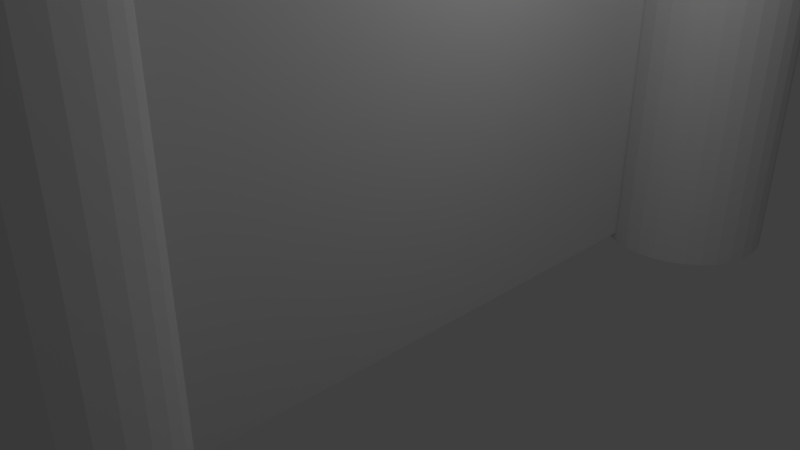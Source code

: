 # Source: Castle.blend  (saved by Blender 2.79.0; exported with 4.5.12 LTS)
import bpy
from mathutils import Matrix  # noqa: F401  (used for matrix-valued properties, if any)

bpy.ops.wm.read_factory_settings(use_empty=True)
scene = bpy.context.scene
scene.name = 'Scene'

# ---- collections
col_collection_1 = bpy.data.collections.new('Collection 1'); scene.collection.children.link(col_collection_1)

# ---- world
world_world = bpy.data.worlds.new('World'); scene.world = world_world
world_world.color = (0.05088, 0.05088, 0.05088)
world_world.use_sun_shadow = False
world_world.sun_shadow_jitter_overblur = 0.0
world_world.cycles.sampling_method = 'MANUAL'

# ---- cameras
cam_camera = bpy.data.cameras.new('Camera')
cam_camera.clip_end = 100.0
cam_camera.lens = 35.0
cam_camera.sensor_width = 32.0
cam_camera.sensor_height = 18.0
cam_camera.ortho_scale = 7.314
cam_camera.dof.focus_distance = 0.0
cam_camera.dof.aperture_fstop = 128.0

# ---- lights
light_lamp = bpy.data.lights.new('Lamp', 'POINT')
light_lamp.transmission_factor = 0.0
light_lamp.cutoff_distance = 30.0
light_lamp.energy = 100.0
light_lamp.shadow_buffer_clip_start = 1.001
light_lamp.shadow_soft_size = 0.1
light_lamp.shadow_maximum_resolution = 0.006
light_lamp.use_absolute_resolution = True

# ---- meshes
me_cube_032 = bpy.data.meshes.new('Cube.032')
me_cube_032.from_pydata([(-1.0, -1.0, -1.0), (-1.0, -1.0, 1.0), (-1.0, 1.0, -1.0), (-1.0, 1.0, 1.0), (1.0, -1.0, -1.0), (1.0, -1.0, 1.0), (1.0, 1.0, -1.0), (1.0, 1.0, 1.0)], [], [(0, 1, 3, 2), (2, 3, 7, 6), (6, 7, 5, 4), (4, 5, 1, 0), (2, 6, 4, 0), (7, 3, 1, 5)])
me_cube_032.use_remesh_preserve_volume = False
me_cube_032.use_remesh_preserve_attributes = False
me_cube_032.use_mirror_vertex_groups = False
me_cube_032.update()
me_cube_028 = bpy.data.meshes.new('Cube.028')
me_cube_028.from_pydata([(-1.0, -1.0, -1.0), (-1.0, -1.0, 1.0), (-1.0, 1.0, -1.0), (-1.0, 1.0, 1.0), (1.0, -1.0, -1.0), (1.0, -1.0, 1.0), (1.0, 1.0, -1.0), (1.0, 1.0, 1.0)], [], [(0, 1, 3, 2), (2, 3, 7, 6), (6, 7, 5, 4), (4, 5, 1, 0), (2, 6, 4, 0), (7, 3, 1, 5)])
me_cube_028.use_remesh_preserve_volume = False
me_cube_028.use_remesh_preserve_attributes = False
me_cube_028.use_mirror_vertex_groups = False
me_cube_028.update()
me_cube_027 = bpy.data.meshes.new('Cube.027')
me_cube_027.from_pydata([(-1.0, -1.0, -1.0), (-1.0, -1.0, 1.0), (-1.0, 1.0, -1.0), (-1.0, 1.0, 1.0), (1.0, -1.0, -1.0), (1.0, -1.0, 1.0), (1.0, 1.0, -1.0), (1.0, 1.0, 1.0)], [], [(0, 1, 3, 2), (2, 3, 7, 6), (6, 7, 5, 4), (4, 5, 1, 0), (2, 6, 4, 0), (7, 3, 1, 5)])
me_cube_027.use_remesh_preserve_volume = False
me_cube_027.use_remesh_preserve_attributes = False
me_cube_027.use_mirror_vertex_groups = False
me_cube_027.update()
me_cube_026 = bpy.data.meshes.new('Cube.026')
me_cube_026.from_pydata([(-1.0, -1.0, -1.0), (-1.0, -1.0, 1.0), (-1.0, 1.0, -1.0), (-1.0, 1.0, 1.0), (1.0, -1.0, -1.0), (1.0, -1.0, 1.0), (1.0, 1.0, -1.0), (1.0, 1.0, 1.0)], [], [(0, 1, 3, 2), (2, 3, 7, 6), (6, 7, 5, 4), (4, 5, 1, 0), (2, 6, 4, 0), (7, 3, 1, 5)])
me_cube_026.use_remesh_preserve_volume = False
me_cube_026.use_remesh_preserve_attributes = False
me_cube_026.use_mirror_vertex_groups = False
me_cube_026.update()
me_cube_025 = bpy.data.meshes.new('Cube.025')
me_cube_025.from_pydata([(-1.0, -1.0, -1.0), (-1.0, -1.0, 1.0), (-1.0, 1.0, -1.0), (-1.0, 1.0, 1.0), (1.0, -1.0, -1.0), (1.0, -1.0, 1.0), (1.0, 1.0, -1.0), (1.0, 1.0, 1.0)], [], [(0, 1, 3, 2), (2, 3, 7, 6), (6, 7, 5, 4), (4, 5, 1, 0), (2, 6, 4, 0), (7, 3, 1, 5)])
me_cube_025.use_remesh_preserve_volume = False
me_cube_025.use_remesh_preserve_attributes = False
me_cube_025.use_mirror_vertex_groups = False
me_cube_025.update()
me_cube_024 = bpy.data.meshes.new('Cube.024')
me_cube_024.from_pydata([(-1.0, -1.0, -1.0), (-1.0, -1.0, 1.0), (-1.0, 1.0, -1.0), (-1.0, 1.0, 1.0), (1.0, -1.0, -1.0), (1.0, -1.0, 1.0), (1.0, 1.0, -1.0), (1.0, 1.0, 1.0)], [], [(0, 1, 3, 2), (2, 3, 7, 6), (6, 7, 5, 4), (4, 5, 1, 0), (2, 6, 4, 0), (7, 3, 1, 5)])
me_cube_024.use_remesh_preserve_volume = False
me_cube_024.use_remesh_preserve_attributes = False
me_cube_024.use_mirror_vertex_groups = False
me_cube_024.update()
me_cube_023 = bpy.data.meshes.new('Cube.023')
me_cube_023.from_pydata([(-1.0, -1.0, -1.0), (-1.0, -1.0, 1.0), (-1.0, 1.0, -1.0), (-1.0, 1.0, 1.0), (1.0, -1.0, -1.0), (1.0, -1.0, 1.0), (1.0, 1.0, -1.0), (1.0, 1.0, 1.0)], [], [(0, 1, 3, 2), (2, 3, 7, 6), (6, 7, 5, 4), (4, 5, 1, 0), (2, 6, 4, 0), (7, 3, 1, 5)])
me_cube_023.use_remesh_preserve_volume = False
me_cube_023.use_remesh_preserve_attributes = False
me_cube_023.use_mirror_vertex_groups = False
me_cube_023.update()
me_cube_022 = bpy.data.meshes.new('Cube.022')
me_cube_022.from_pydata([(-1.0, -1.0, -1.0), (-1.0, -1.0, 1.0), (-1.0, 1.0, -1.0), (-1.0, 1.0, 1.0), (1.0, -1.0, -1.0), (1.0, -1.0, 1.0), (1.0, 1.0, -1.0), (1.0, 1.0, 1.0)], [], [(0, 1, 3, 2), (2, 3, 7, 6), (6, 7, 5, 4), (4, 5, 1, 0), (2, 6, 4, 0), (7, 3, 1, 5)])
me_cube_022.use_remesh_preserve_volume = False
me_cube_022.use_remesh_preserve_attributes = False
me_cube_022.use_mirror_vertex_groups = False
me_cube_022.update()
me_cube_021 = bpy.data.meshes.new('Cube.021')
me_cube_021.from_pydata([(-1.0, -1.0, -1.0), (-1.0, -1.0, 1.0), (-1.0, 1.0, -1.0), (-1.0, 1.0, 1.0), (1.0, -1.0, -1.0), (1.0, -1.0, 1.0), (1.0, 1.0, -1.0), (1.0, 1.0, 1.0)], [], [(0, 1, 3, 2), (2, 3, 7, 6), (6, 7, 5, 4), (4, 5, 1, 0), (2, 6, 4, 0), (7, 3, 1, 5)])
me_cube_021.use_remesh_preserve_volume = False
me_cube_021.use_remesh_preserve_attributes = False
me_cube_021.use_mirror_vertex_groups = False
me_cube_021.update()
me_cube_020 = bpy.data.meshes.new('Cube.020')
me_cube_020.from_pydata([(-1.0, -1.0, -1.0), (-1.0, -1.0, 1.0), (-1.0, 1.0, -1.0), (-1.0, 1.0, 1.0), (1.0, -1.0, -1.0), (1.0, -1.0, 1.0), (1.0, 1.0, -1.0), (1.0, 1.0, 1.0)], [], [(0, 1, 3, 2), (2, 3, 7, 6), (6, 7, 5, 4), (4, 5, 1, 0), (2, 6, 4, 0), (7, 3, 1, 5)])
me_cube_020.use_remesh_preserve_volume = False
me_cube_020.use_remesh_preserve_attributes = False
me_cube_020.use_mirror_vertex_groups = False
me_cube_020.update()
me_cube_019 = bpy.data.meshes.new('Cube.019')
me_cube_019.from_pydata([(-1.0, -1.0, -1.0), (-1.0, -1.0, 1.0), (-1.0, 1.0, -1.0), (-1.0, 1.0, 1.0), (1.0, -1.0, -1.0), (1.0, -1.0, 1.0), (1.0, 1.0, -1.0), (1.0, 1.0, 1.0)], [], [(0, 1, 3, 2), (2, 3, 7, 6), (6, 7, 5, 4), (4, 5, 1, 0), (2, 6, 4, 0), (7, 3, 1, 5)])
me_cube_019.use_remesh_preserve_volume = False
me_cube_019.use_remesh_preserve_attributes = False
me_cube_019.use_mirror_vertex_groups = False
me_cube_019.update()
me_cube_018 = bpy.data.meshes.new('Cube.018')
me_cube_018.from_pydata([(-1.0, -1.0, -1.0), (-1.0, -1.0, 1.0), (-1.0, 1.0, -1.0), (-1.0, 1.0, 1.0), (1.0, -1.0, -1.0), (1.0, -1.0, 1.0), (1.0, 1.0, -1.0), (1.0, 1.0, 1.0)], [], [(0, 1, 3, 2), (2, 3, 7, 6), (6, 7, 5, 4), (4, 5, 1, 0), (2, 6, 4, 0), (7, 3, 1, 5)])
me_cube_018.use_remesh_preserve_volume = False
me_cube_018.use_remesh_preserve_attributes = False
me_cube_018.use_mirror_vertex_groups = False
me_cube_018.update()
me_cube_017 = bpy.data.meshes.new('Cube.017')
me_cube_017.from_pydata([(-1.0, -1.0, -1.0), (-1.0, -1.0, 1.0), (-1.0, 1.0, -1.0), (-1.0, 1.0, 1.0), (1.0, -1.0, -1.0), (1.0, -1.0, 1.0), (1.0, 1.0, -1.0), (1.0, 1.0, 1.0)], [], [(0, 1, 3, 2), (2, 3, 7, 6), (6, 7, 5, 4), (4, 5, 1, 0), (2, 6, 4, 0), (7, 3, 1, 5)])
me_cube_017.use_remesh_preserve_volume = False
me_cube_017.use_remesh_preserve_attributes = False
me_cube_017.use_mirror_vertex_groups = False
me_cube_017.update()
me_cube_016 = bpy.data.meshes.new('Cube.016')
me_cube_016.from_pydata([(-1.0, -1.0, -1.0), (-1.0, -1.0, 1.0), (-1.0, 1.0, -1.0), (-1.0, 1.0, 1.0), (1.0, -1.0, -1.0), (1.0, -1.0, 1.0), (1.0, 1.0, -1.0), (1.0, 1.0, 1.0)], [], [(0, 1, 3, 2), (2, 3, 7, 6), (6, 7, 5, 4), (4, 5, 1, 0), (2, 6, 4, 0), (7, 3, 1, 5)])
me_cube_016.use_remesh_preserve_volume = False
me_cube_016.use_remesh_preserve_attributes = False
me_cube_016.use_mirror_vertex_groups = False
me_cube_016.update()
me_cube_015 = bpy.data.meshes.new('Cube.015')
me_cube_015.from_pydata([(-1.0, -1.0, -1.0), (-1.0, -1.0, 1.0), (-1.0, 1.0, -1.0), (-1.0, 1.0, 1.0), (1.0, -1.0, -1.0), (1.0, -1.0, 1.0), (1.0, 1.0, -1.0), (1.0, 1.0, 1.0)], [], [(0, 1, 3, 2), (2, 3, 7, 6), (6, 7, 5, 4), (4, 5, 1, 0), (2, 6, 4, 0), (7, 3, 1, 5)])
me_cube_015.use_remesh_preserve_volume = False
me_cube_015.use_remesh_preserve_attributes = False
me_cube_015.use_mirror_vertex_groups = False
me_cube_015.update()
me_cube_014 = bpy.data.meshes.new('Cube.014')
me_cube_014.from_pydata([(-1.0, -1.0, -1.0), (-1.0, -1.0, 1.0), (-1.0, 1.0, -1.0), (-1.0, 1.0, 1.0), (1.0, -1.0, -1.0), (1.0, -1.0, 1.0), (1.0, 1.0, -1.0), (1.0, 1.0, 1.0)], [], [(0, 1, 3, 2), (2, 3, 7, 6), (6, 7, 5, 4), (4, 5, 1, 0), (2, 6, 4, 0), (7, 3, 1, 5)])
me_cube_014.use_remesh_preserve_volume = False
me_cube_014.use_remesh_preserve_attributes = False
me_cube_014.use_mirror_vertex_groups = False
me_cube_014.update()
me_cube_013 = bpy.data.meshes.new('Cube.013')
me_cube_013.from_pydata([(-1.0, -1.0, -1.0), (-1.0, -1.0, 1.0), (-1.0, 1.0, -1.0), (-1.0, 1.0, 1.0), (1.0, -1.0, -1.0), (1.0, -1.0, 1.0), (1.0, 1.0, -1.0), (1.0, 1.0, 1.0)], [], [(0, 1, 3, 2), (2, 3, 7, 6), (6, 7, 5, 4), (4, 5, 1, 0), (2, 6, 4, 0), (7, 3, 1, 5)])
me_cube_013.use_remesh_preserve_volume = False
me_cube_013.use_remesh_preserve_attributes = False
me_cube_013.use_mirror_vertex_groups = False
me_cube_013.update()
me_cube_012 = bpy.data.meshes.new('Cube.012')
me_cube_012.from_pydata([(-1.0, -1.0, -1.0), (-1.0, -1.0, 1.0), (-1.0, 1.0, -1.0), (-1.0, 1.0, 1.0), (1.0, -1.0, -1.0), (1.0, -1.0, 1.0), (1.0, 1.0, -1.0), (1.0, 1.0, 1.0)], [], [(0, 1, 3, 2), (2, 3, 7, 6), (6, 7, 5, 4), (4, 5, 1, 0), (2, 6, 4, 0), (7, 3, 1, 5)])
me_cube_012.use_remesh_preserve_volume = False
me_cube_012.use_remesh_preserve_attributes = False
me_cube_012.use_mirror_vertex_groups = False
me_cube_012.update()
me_cube_011 = bpy.data.meshes.new('Cube.011')
me_cube_011.from_pydata([(-1.0, -1.0, -1.0), (-1.0, -1.0, 1.0), (-1.0, 1.0, -1.0), (-1.0, 1.0, 1.0), (1.0, -1.0, -1.0), (1.0, -1.0, 1.0), (1.0, 1.0, -1.0), (1.0, 1.0, 1.0)], [], [(0, 1, 3, 2), (2, 3, 7, 6), (6, 7, 5, 4), (4, 5, 1, 0), (2, 6, 4, 0), (7, 3, 1, 5)])
me_cube_011.use_remesh_preserve_volume = False
me_cube_011.use_remesh_preserve_attributes = False
me_cube_011.use_mirror_vertex_groups = False
me_cube_011.update()
me_cube_010 = bpy.data.meshes.new('Cube.010')
me_cube_010.from_pydata([(-1.0, -1.0, -1.0), (-1.0, -1.0, 1.0), (-1.0, 1.0, -1.0), (-1.0, 1.0, 1.0), (1.0, -1.0, -1.0), (1.0, -1.0, 1.0), (1.0, 1.0, -1.0), (1.0, 1.0, 1.0)], [], [(0, 1, 3, 2), (2, 3, 7, 6), (6, 7, 5, 4), (4, 5, 1, 0), (2, 6, 4, 0), (7, 3, 1, 5)])
me_cube_010.use_remesh_preserve_volume = False
me_cube_010.use_remesh_preserve_attributes = False
me_cube_010.use_mirror_vertex_groups = False
me_cube_010.update()
me_cube_002 = bpy.data.meshes.new('Cube.002')
me_cube_002.from_pydata([(-1.0, -1.0, -1.0), (-1.0, -1.0, 1.0), (-1.0, 1.0, -1.0), (-1.0, 1.0, 1.0), (1.0, -1.0, -1.0), (1.0, -1.0, 1.0), (1.0, 1.0, -1.0), (1.0, 1.0, 1.0)], [], [(0, 1, 3, 2), (2, 3, 7, 6), (6, 7, 5, 4), (4, 5, 1, 0), (2, 6, 4, 0), (7, 3, 1, 5)])
me_cube_002.use_remesh_preserve_volume = False
me_cube_002.use_remesh_preserve_attributes = False
me_cube_002.use_mirror_vertex_groups = False
me_cube_002.update()
me_cone_003 = bpy.data.meshes.new('Cone.003')
me_cone_003.from_pydata([(0.0, 1.0, -1.0), (0.0, 0.0, 1.0), (0.1951, 0.9808, -1.0), (0.3827, 0.9239, -1.0), (0.5556, 0.8315, -1.0), (0.7071, 0.7071, -1.0), (0.8315, 0.5556, -1.0), (0.9239, 0.3827, -1.0), (0.9808, 0.1951, -1.0), (1.0, 7.55e-08, -1.0), (0.9808, -0.1951, -1.0), (0.9239, -0.3827, -1.0), (0.8315, -0.5556, -1.0), (0.7071, -0.7071, -1.0), (0.5556, -0.8315, -1.0), (0.3827, -0.9239, -1.0), (0.1951, -0.9808, -1.0), (-3.258e-07, -1.0, -1.0), (-0.1951, -0.9808, -1.0), (-0.3827, -0.9239, -1.0), (-0.5556, -0.8315, -1.0), (-0.7071, -0.7071, -1.0), (-0.8315, -0.5556, -1.0), (-0.9239, -0.3827, -1.0), (-0.9808, -0.1951, -1.0), (-1.0, 9.656e-07, -1.0), (-0.9808, 0.1951, -1.0), (-0.9239, 0.3827, -1.0), (-0.8315, 0.5556, -1.0), (-0.7071, 0.7071, -1.0), (-0.5556, 0.8315, -1.0), (-0.3827, 0.9239, -1.0), (-0.1951, 0.9808, -1.0)], [], [(0, 1, 2), (2, 1, 3), (3, 1, 4), (4, 1, 5), (5, 1, 6), (6, 1, 7), (7, 1, 8), (8, 1, 9), (9, 1, 10), (10, 1, 11), (11, 1, 12), (12, 1, 13), (13, 1, 14), (14, 1, 15), (15, 1, 16), (16, 1, 17), (17, 1, 18), (18, 1, 19), (19, 1, 20), (20, 1, 21), (21, 1, 22), (22, 1, 23), (23, 1, 24), (24, 1, 25), (25, 1, 26), (26, 1, 27), (27, 1, 28), (28, 1, 29), (29, 1, 30), (30, 1, 31), (31, 1, 32), (32, 1, 0), (0, 2, 3, 4, 5, 6, 7, 8, 9, 10, 11, 12, 13, 14, 15, 16, 17, 18, 19, 20, 21, 22, 23, 24, 25, 26, 27, 28, 29, 30, 31, 32)])
me_cone_003.use_remesh_preserve_volume = False
me_cone_003.use_remesh_preserve_attributes = False
me_cone_003.use_mirror_vertex_groups = False
me_cone_003.update()
me_cone_002 = bpy.data.meshes.new('Cone.002')
me_cone_002.from_pydata([(0.0, 1.0, -1.0), (0.0, 0.0, 1.0), (0.1951, 0.9808, -1.0), (0.3827, 0.9239, -1.0), (0.5556, 0.8315, -1.0), (0.7071, 0.7071, -1.0), (0.8315, 0.5556, -1.0), (0.9239, 0.3827, -1.0), (0.9808, 0.1951, -1.0), (1.0, 7.55e-08, -1.0), (0.9808, -0.1951, -1.0), (0.9239, -0.3827, -1.0), (0.8315, -0.5556, -1.0), (0.7071, -0.7071, -1.0), (0.5556, -0.8315, -1.0), (0.3827, -0.9239, -1.0), (0.1951, -0.9808, -1.0), (-3.258e-07, -1.0, -1.0), (-0.1951, -0.9808, -1.0), (-0.3827, -0.9239, -1.0), (-0.5556, -0.8315, -1.0), (-0.7071, -0.7071, -1.0), (-0.8315, -0.5556, -1.0), (-0.9239, -0.3827, -1.0), (-0.9808, -0.1951, -1.0), (-1.0, 9.656e-07, -1.0), (-0.9808, 0.1951, -1.0), (-0.9239, 0.3827, -1.0), (-0.8315, 0.5556, -1.0), (-0.7071, 0.7071, -1.0), (-0.5556, 0.8315, -1.0), (-0.3827, 0.9239, -1.0), (-0.1951, 0.9808, -1.0)], [], [(0, 1, 2), (2, 1, 3), (3, 1, 4), (4, 1, 5), (5, 1, 6), (6, 1, 7), (7, 1, 8), (8, 1, 9), (9, 1, 10), (10, 1, 11), (11, 1, 12), (12, 1, 13), (13, 1, 14), (14, 1, 15), (15, 1, 16), (16, 1, 17), (17, 1, 18), (18, 1, 19), (19, 1, 20), (20, 1, 21), (21, 1, 22), (22, 1, 23), (23, 1, 24), (24, 1, 25), (25, 1, 26), (26, 1, 27), (27, 1, 28), (28, 1, 29), (29, 1, 30), (30, 1, 31), (31, 1, 32), (32, 1, 0), (0, 2, 3, 4, 5, 6, 7, 8, 9, 10, 11, 12, 13, 14, 15, 16, 17, 18, 19, 20, 21, 22, 23, 24, 25, 26, 27, 28, 29, 30, 31, 32)])
me_cone_002.use_remesh_preserve_volume = False
me_cone_002.use_remesh_preserve_attributes = False
me_cone_002.use_mirror_vertex_groups = False
me_cone_002.update()
me_cylinder_005 = bpy.data.meshes.new('Cylinder.005')
me_cylinder_005.from_pydata([(0.0, 1.15, -2.965), (0.0, 1.15, 2.965), (0.2244, 1.128, -2.965), (0.2244, 1.128, 2.965), (0.4401, 1.062, -2.965), (0.4401, 1.062, 2.965), (0.6389, 0.9562, -2.965), (0.6389, 0.9562, 2.965), (0.8132, 0.8132, -2.965), (0.8132, 0.8132, 2.965), (0.9562, 0.6389, -2.965), (0.9562, 0.6389, 2.965), (1.062, 0.4401, -2.965), (1.062, 0.4401, 2.965), (1.128, 0.2244, -2.965), (1.128, 0.2244, 2.965), (1.15, 8.682e-08, -2.965), (1.15, 8.682e-08, 2.965), (1.128, -0.2244, -2.965), (1.128, -0.2244, 2.965), (1.062, -0.4401, -2.965), (1.062, -0.4401, 2.965), (0.9562, -0.6389, -2.965), (0.9562, -0.6389, 2.965), (0.8132, -0.8132, -2.965), (0.8132, -0.8132, 2.965), (0.6389, -0.9562, -2.965), (0.6389, -0.9562, 2.965), (0.4401, -1.062, -2.965), (0.4401, -1.062, 2.965), (0.2244, -1.128, -2.965), (0.2244, -1.128, 2.965), (-3.747e-07, -1.15, -2.965), (-3.747e-07, -1.15, 2.965), (-0.2244, -1.128, -2.965), (-0.2244, -1.128, 2.965), (-0.4401, -1.062, -2.965), (-0.4401, -1.062, 2.965), (-0.6389, -0.9562, -2.965), (-0.6389, -0.9562, 2.965), (-0.8132, -0.8132, -2.965), (-0.8132, -0.8132, 2.965), (-0.9562, -0.6389, -2.965), (-0.9562, -0.6389, 2.965), (-1.062, -0.4401, -2.965), (-1.062, -0.4401, 2.965), (-1.128, -0.2244, -2.965), (-1.128, -0.2244, 2.965), (-1.15, 1.11e-06, -2.965), (-1.15, 1.11e-06, 2.965), (-1.128, 0.2244, -2.965), (-1.128, 0.2244, 2.965), (-1.062, 0.4401, -2.965), (-1.062, 0.4401, 2.965), (-0.9562, 0.6389, -2.965), (-0.9562, 0.6389, 2.965), (-0.8132, 0.8132, -2.965), (-0.8132, 0.8132, 2.965), (-0.6389, 0.9562, -2.965), (-0.6389, 0.9562, 2.965), (-0.4401, 1.062, -2.965), (-0.4401, 1.062, 2.965), (-0.2244, 1.128, -2.965), (-0.2244, 1.128, 2.965)], [], [(0, 1, 3, 2), (2, 3, 5, 4), (4, 5, 7, 6), (6, 7, 9, 8), (8, 9, 11, 10), (10, 11, 13, 12), (12, 13, 15, 14), (14, 15, 17, 16), (16, 17, 19, 18), (18, 19, 21, 20), (20, 21, 23, 22), (22, 23, 25, 24), (24, 25, 27, 26), (26, 27, 29, 28), (28, 29, 31, 30), (30, 31, 33, 32), (32, 33, 35, 34), (34, 35, 37, 36), (36, 37, 39, 38), (38, 39, 41, 40), (40, 41, 43, 42), (42, 43, 45, 44), (44, 45, 47, 46), (46, 47, 49, 48), (48, 49, 51, 50), (50, 51, 53, 52), (52, 53, 55, 54), (54, 55, 57, 56), (56, 57, 59, 58), (58, 59, 61, 60), (3, 1, 63, 61, 59, 57, 55, 53, 51, 49, 47, 45, 43, 41, 39, 37, 35, 33, 31, 29, 27, 25, 23, 21, 19, 17, 15, 13, 11, 9, 7, 5), (60, 61, 63, 62), (62, 63, 1, 0), (0, 2, 4, 6, 8, 10, 12, 14, 16, 18, 20, 22, 24, 26, 28, 30, 32, 34, 36, 38, 40, 42, 44, 46, 48, 50, 52, 54, 56, 58, 60, 62)])
me_cylinder_005.use_remesh_preserve_volume = False
me_cylinder_005.use_remesh_preserve_attributes = False
me_cylinder_005.use_mirror_vertex_groups = False
me_cylinder_005.update()
me_cylinder_004 = bpy.data.meshes.new('Cylinder.004')
me_cylinder_004.from_pydata([(0.0, 1.15, -2.965), (0.0, 1.15, 2.965), (0.2244, 1.128, -2.965), (0.2244, 1.128, 2.965), (0.4401, 1.062, -2.965), (0.4401, 1.062, 2.965), (0.6389, 0.9562, -2.965), (0.6389, 0.9562, 2.965), (0.8132, 0.8132, -2.965), (0.8132, 0.8132, 2.965), (0.9562, 0.6389, -2.965), (0.9562, 0.6389, 2.965), (1.062, 0.4401, -2.965), (1.062, 0.4401, 2.965), (1.128, 0.2244, -2.965), (1.128, 0.2244, 2.965), (1.15, 8.682e-08, -2.965), (1.15, 8.682e-08, 2.965), (1.128, -0.2244, -2.965), (1.128, -0.2244, 2.965), (1.062, -0.4401, -2.965), (1.062, -0.4401, 2.965), (0.9562, -0.6389, -2.965), (0.9562, -0.6389, 2.965), (0.8132, -0.8132, -2.965), (0.8132, -0.8132, 2.965), (0.6389, -0.9562, -2.965), (0.6389, -0.9562, 2.965), (0.4401, -1.062, -2.965), (0.4401, -1.062, 2.965), (0.2244, -1.128, -2.965), (0.2244, -1.128, 2.965), (-3.747e-07, -1.15, -2.965), (-3.747e-07, -1.15, 2.965), (-0.2244, -1.128, -2.965), (-0.2244, -1.128, 2.965), (-0.4401, -1.062, -2.965), (-0.4401, -1.062, 2.965), (-0.6389, -0.9562, -2.965), (-0.6389, -0.9562, 2.965), (-0.8132, -0.8132, -2.965), (-0.8132, -0.8132, 2.965), (-0.9562, -0.6389, -2.965), (-0.9562, -0.6389, 2.965), (-1.062, -0.4401, -2.965), (-1.062, -0.4401, 2.965), (-1.128, -0.2244, -2.965), (-1.128, -0.2244, 2.965), (-1.15, 1.11e-06, -2.965), (-1.15, 1.11e-06, 2.965), (-1.128, 0.2244, -2.965), (-1.128, 0.2244, 2.965), (-1.062, 0.4401, -2.965), (-1.062, 0.4401, 2.965), (-0.9562, 0.6389, -2.965), (-0.9562, 0.6389, 2.965), (-0.8132, 0.8132, -2.965), (-0.8132, 0.8132, 2.965), (-0.6389, 0.9562, -2.965), (-0.6389, 0.9562, 2.965), (-0.4401, 1.062, -2.965), (-0.4401, 1.062, 2.965), (-0.2244, 1.128, -2.965), (-0.2244, 1.128, 2.965)], [], [(0, 1, 3, 2), (2, 3, 5, 4), (4, 5, 7, 6), (6, 7, 9, 8), (8, 9, 11, 10), (10, 11, 13, 12), (12, 13, 15, 14), (14, 15, 17, 16), (16, 17, 19, 18), (18, 19, 21, 20), (20, 21, 23, 22), (22, 23, 25, 24), (24, 25, 27, 26), (26, 27, 29, 28), (28, 29, 31, 30), (30, 31, 33, 32), (32, 33, 35, 34), (34, 35, 37, 36), (36, 37, 39, 38), (38, 39, 41, 40), (40, 41, 43, 42), (42, 43, 45, 44), (44, 45, 47, 46), (46, 47, 49, 48), (48, 49, 51, 50), (50, 51, 53, 52), (52, 53, 55, 54), (54, 55, 57, 56), (56, 57, 59, 58), (58, 59, 61, 60), (3, 1, 63, 61, 59, 57, 55, 53, 51, 49, 47, 45, 43, 41, 39, 37, 35, 33, 31, 29, 27, 25, 23, 21, 19, 17, 15, 13, 11, 9, 7, 5), (60, 61, 63, 62), (62, 63, 1, 0), (0, 2, 4, 6, 8, 10, 12, 14, 16, 18, 20, 22, 24, 26, 28, 30, 32, 34, 36, 38, 40, 42, 44, 46, 48, 50, 52, 54, 56, 58, 60, 62)])
me_cylinder_004.use_remesh_preserve_volume = False
me_cylinder_004.use_remesh_preserve_attributes = False
me_cylinder_004.use_mirror_vertex_groups = False
me_cylinder_004.update()
me_cube_009 = bpy.data.meshes.new('Cube.009')
me_cube_009.from_pydata([(-1.0, -1.0, -1.0), (-1.0, -1.0, 1.0), (-1.0, 1.0, -1.0), (-1.0, 1.0, 1.0), (1.0, -1.0, -1.0), (1.0, -1.0, 1.0), (1.0, 1.0, -1.0), (1.0, 1.0, 1.0)], [], [(0, 1, 3, 2), (2, 3, 7, 6), (6, 7, 5, 4), (4, 5, 1, 0), (2, 6, 4, 0), (7, 3, 1, 5)])
me_cube_009.use_remesh_preserve_volume = False
me_cube_009.use_remesh_preserve_attributes = False
me_cube_009.use_mirror_vertex_groups = False
me_cube_009.update()
me_cube_008 = bpy.data.meshes.new('Cube.008')
me_cube_008.from_pydata([(-1.0, -1.0, -1.0), (-1.0, -1.0, 1.0), (-1.0, 1.0, -1.0), (-1.0, 1.0, 1.0), (1.0, -1.0, -1.0), (1.0, -1.0, 1.0), (1.0, 1.0, -1.0), (1.0, 1.0, 1.0)], [], [(0, 1, 3, 2), (2, 3, 7, 6), (6, 7, 5, 4), (4, 5, 1, 0), (2, 6, 4, 0), (7, 3, 1, 5)])
me_cube_008.use_remesh_preserve_volume = False
me_cube_008.use_remesh_preserve_attributes = False
me_cube_008.use_mirror_vertex_groups = False
me_cube_008.update()
me_cube_007 = bpy.data.meshes.new('Cube.007')
me_cube_007.from_pydata([(-1.0, -1.0, -1.0), (-1.0, -1.0, 1.0), (-1.0, 1.0, -1.0), (-1.0, 1.0, 1.0), (1.0, -1.0, -1.0), (1.0, -1.0, 1.0), (1.0, 1.0, -1.0), (1.0, 1.0, 1.0)], [], [(0, 1, 3, 2), (2, 3, 7, 6), (6, 7, 5, 4), (4, 5, 1, 0), (2, 6, 4, 0), (7, 3, 1, 5)])
me_cube_007.use_remesh_preserve_volume = False
me_cube_007.use_remesh_preserve_attributes = False
me_cube_007.use_mirror_vertex_groups = False
me_cube_007.update()
me_cube_006 = bpy.data.meshes.new('Cube.006')
me_cube_006.from_pydata([(-1.0, -1.0, -1.0), (-1.0, -1.0, 1.0), (-1.0, 1.0, -1.0), (-1.0, 1.0, 1.0), (1.0, -1.0, -1.0), (1.0, -1.0, 1.0), (1.0, 1.0, -1.0), (1.0, 1.0, 1.0)], [], [(0, 1, 3, 2), (2, 3, 7, 6), (6, 7, 5, 4), (4, 5, 1, 0), (2, 6, 4, 0), (7, 3, 1, 5)])
me_cube_006.use_remesh_preserve_volume = False
me_cube_006.use_remesh_preserve_attributes = False
me_cube_006.use_mirror_vertex_groups = False
me_cube_006.update()
me_cube_005 = bpy.data.meshes.new('Cube.005')
me_cube_005.from_pydata([(-1.0, -1.0, -1.0), (-1.0, -1.0, 1.0), (-1.0, 1.0, -1.0), (-1.0, 1.0, 1.0), (1.0, -1.0, -1.0), (1.0, -1.0, 1.0), (1.0, 1.0, -1.0), (1.0, 1.0, 1.0)], [], [(0, 1, 3, 2), (2, 3, 7, 6), (6, 7, 5, 4), (4, 5, 1, 0), (2, 6, 4, 0), (7, 3, 1, 5)])
me_cube_005.use_remesh_preserve_volume = False
me_cube_005.use_remesh_preserve_attributes = False
me_cube_005.use_mirror_vertex_groups = False
me_cube_005.update()
me_cube_004 = bpy.data.meshes.new('Cube.004')
me_cube_004.from_pydata([(-1.0, -1.0, -1.0), (-1.0, -1.0, 1.0), (-1.0, 1.0, -1.0), (-1.0, 1.0, 1.0), (1.0, -1.0, -1.0), (1.0, -1.0, 1.0), (1.0, 1.0, -1.0), (1.0, 1.0, 1.0)], [], [(0, 1, 3, 2), (2, 3, 7, 6), (6, 7, 5, 4), (4, 5, 1, 0), (2, 6, 4, 0), (7, 3, 1, 5)])
me_cube_004.use_remesh_preserve_volume = False
me_cube_004.use_remesh_preserve_attributes = False
me_cube_004.use_mirror_vertex_groups = False
me_cube_004.update()
me_cube_003 = bpy.data.meshes.new('Cube.003')
me_cube_003.from_pydata([(-1.0, -1.0, -1.0), (-1.0, -1.0, 1.0), (-1.0, 1.0, -1.0), (-1.0, 1.0, 1.0), (1.0, -1.0, -1.0), (1.0, -1.0, 1.0), (1.0, 1.0, -1.0), (1.0, 1.0, 1.0)], [], [(0, 1, 3, 2), (2, 3, 7, 6), (6, 7, 5, 4), (4, 5, 1, 0), (2, 6, 4, 0), (7, 3, 1, 5)])
me_cube_003.use_remesh_preserve_volume = False
me_cube_003.use_remesh_preserve_attributes = False
me_cube_003.use_mirror_vertex_groups = False
me_cube_003.update()
me_cone_001 = bpy.data.meshes.new('Cone.001')
me_cone_001.from_pydata([(0.0, 1.0, -1.0), (0.0, 0.0, 1.0), (0.1951, 0.9808, -1.0), (0.3827, 0.9239, -1.0), (0.5556, 0.8315, -1.0), (0.7071, 0.7071, -1.0), (0.8315, 0.5556, -1.0), (0.9239, 0.3827, -1.0), (0.9808, 0.1951, -1.0), (1.0, 7.55e-08, -1.0), (0.9808, -0.1951, -1.0), (0.9239, -0.3827, -1.0), (0.8315, -0.5556, -1.0), (0.7071, -0.7071, -1.0), (0.5556, -0.8315, -1.0), (0.3827, -0.9239, -1.0), (0.1951, -0.9808, -1.0), (-3.258e-07, -1.0, -1.0), (-0.1951, -0.9808, -1.0), (-0.3827, -0.9239, -1.0), (-0.5556, -0.8315, -1.0), (-0.7071, -0.7071, -1.0), (-0.8315, -0.5556, -1.0), (-0.9239, -0.3827, -1.0), (-0.9808, -0.1951, -1.0), (-1.0, 9.656e-07, -1.0), (-0.9808, 0.1951, -1.0), (-0.9239, 0.3827, -1.0), (-0.8315, 0.5556, -1.0), (-0.7071, 0.7071, -1.0), (-0.5556, 0.8315, -1.0), (-0.3827, 0.9239, -1.0), (-0.1951, 0.9808, -1.0)], [], [(0, 1, 2), (2, 1, 3), (3, 1, 4), (4, 1, 5), (5, 1, 6), (6, 1, 7), (7, 1, 8), (8, 1, 9), (9, 1, 10), (10, 1, 11), (11, 1, 12), (12, 1, 13), (13, 1, 14), (14, 1, 15), (15, 1, 16), (16, 1, 17), (17, 1, 18), (18, 1, 19), (19, 1, 20), (20, 1, 21), (21, 1, 22), (22, 1, 23), (23, 1, 24), (24, 1, 25), (25, 1, 26), (26, 1, 27), (27, 1, 28), (28, 1, 29), (29, 1, 30), (30, 1, 31), (31, 1, 32), (32, 1, 0), (0, 2, 3, 4, 5, 6, 7, 8, 9, 10, 11, 12, 13, 14, 15, 16, 17, 18, 19, 20, 21, 22, 23, 24, 25, 26, 27, 28, 29, 30, 31, 32)])
me_cone_001.use_remesh_preserve_volume = False
me_cone_001.use_remesh_preserve_attributes = False
me_cone_001.use_mirror_vertex_groups = False
me_cone_001.update()
me_cone = bpy.data.meshes.new('Cone')
me_cone.from_pydata([(0.0, 1.0, -1.0), (0.0, 0.0, 1.0), (0.1951, 0.9808, -1.0), (0.3827, 0.9239, -1.0), (0.5556, 0.8315, -1.0), (0.7071, 0.7071, -1.0), (0.8315, 0.5556, -1.0), (0.9239, 0.3827, -1.0), (0.9808, 0.1951, -1.0), (1.0, 7.55e-08, -1.0), (0.9808, -0.1951, -1.0), (0.9239, -0.3827, -1.0), (0.8315, -0.5556, -1.0), (0.7071, -0.7071, -1.0), (0.5556, -0.8315, -1.0), (0.3827, -0.9239, -1.0), (0.1951, -0.9808, -1.0), (-3.258e-07, -1.0, -1.0), (-0.1951, -0.9808, -1.0), (-0.3827, -0.9239, -1.0), (-0.5556, -0.8315, -1.0), (-0.7071, -0.7071, -1.0), (-0.8315, -0.5556, -1.0), (-0.9239, -0.3827, -1.0), (-0.9808, -0.1951, -1.0), (-1.0, 9.656e-07, -1.0), (-0.9808, 0.1951, -1.0), (-0.9239, 0.3827, -1.0), (-0.8315, 0.5556, -1.0), (-0.7071, 0.7071, -1.0), (-0.5556, 0.8315, -1.0), (-0.3827, 0.9239, -1.0), (-0.1951, 0.9808, -1.0)], [], [(0, 1, 2), (2, 1, 3), (3, 1, 4), (4, 1, 5), (5, 1, 6), (6, 1, 7), (7, 1, 8), (8, 1, 9), (9, 1, 10), (10, 1, 11), (11, 1, 12), (12, 1, 13), (13, 1, 14), (14, 1, 15), (15, 1, 16), (16, 1, 17), (17, 1, 18), (18, 1, 19), (19, 1, 20), (20, 1, 21), (21, 1, 22), (22, 1, 23), (23, 1, 24), (24, 1, 25), (25, 1, 26), (26, 1, 27), (27, 1, 28), (28, 1, 29), (29, 1, 30), (30, 1, 31), (31, 1, 32), (32, 1, 0), (0, 2, 3, 4, 5, 6, 7, 8, 9, 10, 11, 12, 13, 14, 15, 16, 17, 18, 19, 20, 21, 22, 23, 24, 25, 26, 27, 28, 29, 30, 31, 32)])
me_cone.use_remesh_preserve_volume = False
me_cone.use_remesh_preserve_attributes = False
me_cone.use_mirror_vertex_groups = False
me_cone.update()
me_cylinder_003 = bpy.data.meshes.new('Cylinder.003')
me_cylinder_003.from_pydata([(0.0, 1.15, -2.965), (0.0, 1.15, 2.965), (0.2244, 1.128, -2.965), (0.2244, 1.128, 2.965), (0.4401, 1.062, -2.965), (0.4401, 1.062, 2.965), (0.6389, 0.9562, -2.965), (0.6389, 0.9562, 2.965), (0.8132, 0.8132, -2.965), (0.8132, 0.8132, 2.965), (0.9562, 0.6389, -2.965), (0.9562, 0.6389, 2.965), (1.062, 0.4401, -2.965), (1.062, 0.4401, 2.965), (1.128, 0.2244, -2.965), (1.128, 0.2244, 2.965), (1.15, 8.682e-08, -2.965), (1.15, 8.682e-08, 2.965), (1.128, -0.2244, -2.965), (1.128, -0.2244, 2.965), (1.062, -0.4401, -2.965), (1.062, -0.4401, 2.965), (0.9562, -0.6389, -2.965), (0.9562, -0.6389, 2.965), (0.8132, -0.8132, -2.965), (0.8132, -0.8132, 2.965), (0.6389, -0.9562, -2.965), (0.6389, -0.9562, 2.965), (0.4401, -1.062, -2.965), (0.4401, -1.062, 2.965), (0.2244, -1.128, -2.965), (0.2244, -1.128, 2.965), (-3.747e-07, -1.15, -2.965), (-3.747e-07, -1.15, 2.965), (-0.2244, -1.128, -2.965), (-0.2244, -1.128, 2.965), (-0.4401, -1.062, -2.965), (-0.4401, -1.062, 2.965), (-0.6389, -0.9562, -2.965), (-0.6389, -0.9562, 2.965), (-0.8132, -0.8132, -2.965), (-0.8132, -0.8132, 2.965), (-0.9562, -0.6389, -2.965), (-0.9562, -0.6389, 2.965), (-1.062, -0.4401, -2.965), (-1.062, -0.4401, 2.965), (-1.128, -0.2244, -2.965), (-1.128, -0.2244, 2.965), (-1.15, 1.11e-06, -2.965), (-1.15, 1.11e-06, 2.965), (-1.128, 0.2244, -2.965), (-1.128, 0.2244, 2.965), (-1.062, 0.4401, -2.965), (-1.062, 0.4401, 2.965), (-0.9562, 0.6389, -2.965), (-0.9562, 0.6389, 2.965), (-0.8132, 0.8132, -2.965), (-0.8132, 0.8132, 2.965), (-0.6389, 0.9562, -2.965), (-0.6389, 0.9562, 2.965), (-0.4401, 1.062, -2.965), (-0.4401, 1.062, 2.965), (-0.2244, 1.128, -2.965), (-0.2244, 1.128, 2.965)], [], [(0, 1, 3, 2), (2, 3, 5, 4), (4, 5, 7, 6), (6, 7, 9, 8), (8, 9, 11, 10), (10, 11, 13, 12), (12, 13, 15, 14), (14, 15, 17, 16), (16, 17, 19, 18), (18, 19, 21, 20), (20, 21, 23, 22), (22, 23, 25, 24), (24, 25, 27, 26), (26, 27, 29, 28), (28, 29, 31, 30), (30, 31, 33, 32), (32, 33, 35, 34), (34, 35, 37, 36), (36, 37, 39, 38), (38, 39, 41, 40), (40, 41, 43, 42), (42, 43, 45, 44), (44, 45, 47, 46), (46, 47, 49, 48), (48, 49, 51, 50), (50, 51, 53, 52), (52, 53, 55, 54), (54, 55, 57, 56), (56, 57, 59, 58), (58, 59, 61, 60), (3, 1, 63, 61, 59, 57, 55, 53, 51, 49, 47, 45, 43, 41, 39, 37, 35, 33, 31, 29, 27, 25, 23, 21, 19, 17, 15, 13, 11, 9, 7, 5), (60, 61, 63, 62), (62, 63, 1, 0), (0, 2, 4, 6, 8, 10, 12, 14, 16, 18, 20, 22, 24, 26, 28, 30, 32, 34, 36, 38, 40, 42, 44, 46, 48, 50, 52, 54, 56, 58, 60, 62)])
me_cylinder_003.use_remesh_preserve_volume = False
me_cylinder_003.use_remesh_preserve_attributes = False
me_cylinder_003.use_mirror_vertex_groups = False
me_cylinder_003.update()
me_cylinder_001 = bpy.data.meshes.new('Cylinder.001')
me_cylinder_001.from_pydata([(0.0, 1.15, -2.965), (0.0, 1.15, 2.965), (0.2244, 1.128, -2.965), (0.2244, 1.128, 2.965), (0.4401, 1.062, -2.965), (0.4401, 1.062, 2.965), (0.6389, 0.9562, -2.965), (0.6389, 0.9562, 2.965), (0.8132, 0.8132, -2.965), (0.8132, 0.8132, 2.965), (0.9562, 0.6389, -2.965), (0.9562, 0.6389, 2.965), (1.062, 0.4401, -2.965), (1.062, 0.4401, 2.965), (1.128, 0.2244, -2.965), (1.128, 0.2244, 2.965), (1.15, 8.682e-08, -2.965), (1.15, 8.682e-08, 2.965), (1.128, -0.2244, -2.965), (1.128, -0.2244, 2.965), (1.062, -0.4401, -2.965), (1.062, -0.4401, 2.965), (0.9562, -0.6389, -2.965), (0.9562, -0.6389, 2.965), (0.8132, -0.8132, -2.965), (0.8132, -0.8132, 2.965), (0.6389, -0.9562, -2.965), (0.6389, -0.9562, 2.965), (0.4401, -1.062, -2.965), (0.4401, -1.062, 2.965), (0.2244, -1.128, -2.965), (0.2244, -1.128, 2.965), (-3.747e-07, -1.15, -2.965), (-3.747e-07, -1.15, 2.965), (-0.2244, -1.128, -2.965), (-0.2244, -1.128, 2.965), (-0.4401, -1.062, -2.965), (-0.4401, -1.062, 2.965), (-0.6389, -0.9562, -2.965), (-0.6389, -0.9562, 2.965), (-0.8132, -0.8132, -2.965), (-0.8132, -0.8132, 2.965), (-0.9562, -0.6389, -2.965), (-0.9562, -0.6389, 2.965), (-1.062, -0.4401, -2.965), (-1.062, -0.4401, 2.965), (-1.128, -0.2244, -2.965), (-1.128, -0.2244, 2.965), (-1.15, 1.11e-06, -2.965), (-1.15, 1.11e-06, 2.965), (-1.128, 0.2244, -2.965), (-1.128, 0.2244, 2.965), (-1.062, 0.4401, -2.965), (-1.062, 0.4401, 2.965), (-0.9562, 0.6389, -2.965), (-0.9562, 0.6389, 2.965), (-0.8132, 0.8132, -2.965), (-0.8132, 0.8132, 2.965), (-0.6389, 0.9562, -2.965), (-0.6389, 0.9562, 2.965), (-0.4401, 1.062, -2.965), (-0.4401, 1.062, 2.965), (-0.2244, 1.128, -2.965), (-0.2244, 1.128, 2.965)], [], [(0, 1, 3, 2), (2, 3, 5, 4), (4, 5, 7, 6), (6, 7, 9, 8), (8, 9, 11, 10), (10, 11, 13, 12), (12, 13, 15, 14), (14, 15, 17, 16), (16, 17, 19, 18), (18, 19, 21, 20), (20, 21, 23, 22), (22, 23, 25, 24), (24, 25, 27, 26), (26, 27, 29, 28), (28, 29, 31, 30), (30, 31, 33, 32), (32, 33, 35, 34), (34, 35, 37, 36), (36, 37, 39, 38), (38, 39, 41, 40), (40, 41, 43, 42), (42, 43, 45, 44), (44, 45, 47, 46), (46, 47, 49, 48), (48, 49, 51, 50), (50, 51, 53, 52), (52, 53, 55, 54), (54, 55, 57, 56), (56, 57, 59, 58), (58, 59, 61, 60), (3, 1, 63, 61, 59, 57, 55, 53, 51, 49, 47, 45, 43, 41, 39, 37, 35, 33, 31, 29, 27, 25, 23, 21, 19, 17, 15, 13, 11, 9, 7, 5), (60, 61, 63, 62), (62, 63, 1, 0), (0, 2, 4, 6, 8, 10, 12, 14, 16, 18, 20, 22, 24, 26, 28, 30, 32, 34, 36, 38, 40, 42, 44, 46, 48, 50, 52, 54, 56, 58, 60, 62)])
me_cylinder_001.use_remesh_preserve_volume = False
me_cylinder_001.use_remesh_preserve_attributes = False
me_cylinder_001.use_mirror_vertex_groups = False
me_cylinder_001.update()

# ---- objects
ob_cube = bpy.data.objects.new('Cube', me_cube_032)
ob_cube_028 = bpy.data.objects.new('Cube.028', me_cube_028)
ob_cube_027 = bpy.data.objects.new('Cube.027', me_cube_027)
ob_cube_026 = bpy.data.objects.new('Cube.026', me_cube_026)
ob_cube_025 = bpy.data.objects.new('Cube.025', me_cube_025)
ob_cube_024 = bpy.data.objects.new('Cube.024', me_cube_024)
ob_cube_023 = bpy.data.objects.new('Cube.023', me_cube_023)
ob_cube_022 = bpy.data.objects.new('Cube.022', me_cube_022)
ob_cube_021 = bpy.data.objects.new('Cube.021', me_cube_021)
ob_cube_020 = bpy.data.objects.new('Cube.020', me_cube_020)
ob_cube_019 = bpy.data.objects.new('Cube.019', me_cube_019)
ob_cube_018 = bpy.data.objects.new('Cube.018', me_cube_018)
ob_cube_017 = bpy.data.objects.new('Cube.017', me_cube_017)
ob_cube_016 = bpy.data.objects.new('Cube.016', me_cube_016)
ob_cube_015 = bpy.data.objects.new('Cube.015', me_cube_015)
ob_cube_014 = bpy.data.objects.new('Cube.014', me_cube_014)
ob_cube_013 = bpy.data.objects.new('Cube.013', me_cube_013)
ob_cube_012 = bpy.data.objects.new('Cube.012', me_cube_012)
ob_cube_011 = bpy.data.objects.new('Cube.011', me_cube_011)
ob_cube_010 = bpy.data.objects.new('Cube.010', me_cube_010)
ob_cube_009 = bpy.data.objects.new('Cube.009', me_cube_002)
ob_cone_003 = bpy.data.objects.new('Cone.003', me_cone_003)
ob_cone_002 = bpy.data.objects.new('Cone.002', me_cone_002)
ob_cylinder_003 = bpy.data.objects.new('Cylinder.003', me_cylinder_005)
ob_cylinder_002 = bpy.data.objects.new('Cylinder.002', me_cylinder_004)
ob_cube_008 = bpy.data.objects.new('Cube.008', me_cube_009)
ob_cube_007 = bpy.data.objects.new('Cube.007', me_cube_008)
ob_cube_006 = bpy.data.objects.new('Cube.006', me_cube_007)
ob_cube_005 = bpy.data.objects.new('Cube.005', me_cube_006)
ob_cube_004 = bpy.data.objects.new('Cube.004', me_cube_005)
ob_cube_003 = bpy.data.objects.new('Cube.003', me_cube_004)
ob_cube_002 = bpy.data.objects.new('Cube.002', me_cube_003)
ob_cube_001 = bpy.data.objects.new('Cube.001', me_cube_002)
ob_cone_001 = bpy.data.objects.new('Cone.001', me_cone_001)
ob_cone = bpy.data.objects.new('Cone', me_cone)
ob_cylinder_001 = bpy.data.objects.new('Cylinder.001', me_cylinder_003)
ob_cylinder = bpy.data.objects.new('Cylinder', me_cylinder_001)
ob_lamp = bpy.data.objects.new('Lamp', light_lamp)
ob_camera = bpy.data.objects.new('Camera', cam_camera)

# ---- transforms, parenting, visibility, modifiers, constraints
ob_cube.location = (-2.7, 0.0, 2.588)
ob_cube.scale = (3.898, 4.5, 3.186)
ob_cube.lineart.crease_threshold = 0.0
ob_cube_028.location = (0.1, -4.25, 6.044)
ob_cube_028.scale = (0.25, 0.25, 0.25)
ob_cube_028.lineart.crease_threshold = 0.0
ob_cube_027.location = (-1.1, -4.25, 6.044)
ob_cube_027.scale = (0.25, 0.25, 0.25)
ob_cube_027.lineart.crease_threshold = 0.0
ob_cube_026.location = (-2.1, -4.25, 6.044)
ob_cube_026.scale = (0.25, 0.25, 0.25)
ob_cube_026.lineart.crease_threshold = 0.0
ob_cube_025.location = (-3.1, -4.25, 6.044)
ob_cube_025.scale = (0.25, 0.25, 0.25)
ob_cube_025.lineart.crease_threshold = 0.0
ob_cube_024.location = (-4.1, -4.25, 6.044)
ob_cube_024.scale = (0.25, 0.25, 0.25)
ob_cube_024.lineart.crease_threshold = 0.0
ob_cube_023.location = (-5.1, -4.25, 6.044)
ob_cube_023.scale = (0.25, 0.25, 0.25)
ob_cube_023.lineart.crease_threshold = 0.0
ob_cube_022.location = (-5.1, 4.25, 6.044)
ob_cube_022.scale = (0.25, 0.25, 0.25)
ob_cube_022.lineart.crease_threshold = 0.0
ob_cube_021.location = (-4.1, 4.25, 6.044)
ob_cube_021.scale = (0.25, 0.25, 0.25)
ob_cube_021.lineart.crease_threshold = 0.0
ob_cube_020.location = (-3.1, 4.25, 6.044)
ob_cube_020.scale = (0.25, 0.25, 0.25)
ob_cube_020.lineart.crease_threshold = 0.0
ob_cube_019.location = (-2.1, 4.25, 6.044)
ob_cube_019.scale = (0.25, 0.25, 0.25)
ob_cube_019.lineart.crease_threshold = 0.0
ob_cube_018.location = (-1.1, 4.25, 6.044)
ob_cube_018.scale = (0.25, 0.25, 0.25)
ob_cube_018.lineart.crease_threshold = 0.0
ob_cube_017.location = (0.1, 4.25, 6.044)
ob_cube_017.scale = (0.25, 0.25, 0.25)
ob_cube_017.lineart.crease_threshold = 0.0
ob_cube_016.location = (-6.339, 3.5, 6.044)
ob_cube_016.scale = (0.25, 0.25, 0.25)
ob_cube_016.lineart.crease_threshold = 0.0
ob_cube_015.location = (-6.339, 2.5, 6.044)
ob_cube_015.scale = (0.25, 0.25, 0.25)
ob_cube_015.lineart.crease_threshold = 0.0
ob_cube_014.location = (-6.339, 1.5, 6.044)
ob_cube_014.scale = (0.25, 0.25, 0.25)
ob_cube_014.lineart.crease_threshold = 0.0
ob_cube_013.location = (-6.339, 0.5, 6.044)
ob_cube_013.scale = (0.25, 0.25, 0.25)
ob_cube_013.lineart.crease_threshold = 0.0
ob_cube_012.location = (-6.339, -0.5, 6.044)
ob_cube_012.scale = (0.25, 0.25, 0.25)
ob_cube_012.lineart.crease_threshold = 0.0
ob_cube_011.location = (-6.339, -1.5, 6.044)
ob_cube_011.scale = (0.25, 0.25, 0.25)
ob_cube_011.lineart.crease_threshold = 0.0
ob_cube_010.location = (-6.339, -2.5, 6.044)
ob_cube_010.scale = (0.25, 0.25, 0.25)
ob_cube_010.lineart.crease_threshold = 0.0
ob_cube_009.location = (-6.339, -3.5, 6.044)
ob_cube_009.scale = (0.25, 0.25, 0.25)
ob_cube_009.lineart.crease_threshold = 0.0
ob_cone_003.location = (-6.782, 4.892, 8.794)
ob_cone_003.scale = (1.15, 1.15, 1.0)
ob_cone_003.lineart.crease_threshold = 0.0
ob_cone_002.location = (-6.782, -4.892, 8.794)
ob_cone_002.scale = (1.15, 1.15, 1.0)
ob_cone_002.lineart.crease_threshold = 0.0
ob_cylinder_003.location = (-6.782, 4.892, 3.534)
ob_cylinder_003.scale = (1.0, -1.0, 1.435)
ob_cylinder_003.lineart.crease_threshold = 0.0
ob_cylinder_002.location = (-6.782, -4.892, 3.534)
ob_cylinder_002.scale = (1.0, -1.0, 1.435)
ob_cylinder_002.lineart.crease_threshold = 0.0
ob_cube_008.location = (0.9644, 3.5, 6.044)
ob_cube_008.scale = (0.25, 0.25, 0.25)
ob_cube_008.lineart.crease_threshold = 0.0
ob_cube_007.location = (0.9644, 2.5, 6.044)
ob_cube_007.scale = (0.25, 0.25, 0.25)
ob_cube_007.lineart.crease_threshold = 0.0
ob_cube_006.location = (0.9644, 1.5, 6.044)
ob_cube_006.scale = (0.25, 0.25, 0.25)
ob_cube_006.lineart.crease_threshold = 0.0
ob_cube_005.location = (0.9644, 0.5, 6.044)
ob_cube_005.scale = (0.25, 0.25, 0.25)
ob_cube_005.lineart.crease_threshold = 0.0
ob_cube_004.location = (0.9644, -0.5, 6.044)
ob_cube_004.scale = (0.25, 0.25, 0.25)
ob_cube_004.lineart.crease_threshold = 0.0
ob_cube_003.location = (0.9644, -1.5, 6.044)
ob_cube_003.scale = (0.25, 0.25, 0.25)
ob_cube_003.lineart.crease_threshold = 0.0
ob_cube_002.location = (0.9644, -2.5, 6.044)
ob_cube_002.scale = (0.25, 0.25, 0.25)
ob_cube_002.lineart.crease_threshold = 0.0
ob_cube_001.location = (0.9644, -3.5, 6.044)
ob_cube_001.scale = (0.25, 0.25, 0.25)
ob_cube_001.lineart.crease_threshold = 0.0
ob_cone_001.location = (1.675, 4.892, 8.794)
ob_cone_001.scale = (1.15, 1.15, 1.0)
ob_cone_001.lineart.crease_threshold = 0.0
ob_cone.location = (1.675, -4.892, 8.794)
ob_cone.scale = (1.15, 1.15, 1.0)
ob_cone.lineart.crease_threshold = 0.0
ob_cylinder_001.location = (1.675, 4.892, 3.534)
ob_cylinder_001.scale = (1.0, -1.0, 1.435)
ob_cylinder_001.lineart.crease_threshold = 0.0
ob_cylinder.location = (1.675, -4.892, 3.534)
ob_cylinder.scale = (1.0, -1.0, 1.435)
ob_cylinder.lineart.crease_threshold = 0.0
ob_lamp.location = (4.076, 1.005, 5.904)
ob_lamp.rotation_euler = (0.6503, 0.05522, 1.866)
ob_lamp.lock_rotations_4d = False
ob_lamp.empty_display_type = 'ARROWS'
ob_lamp.color = (0.0, 0.0, 0.0, 0.0)
ob_lamp.lineart.crease_threshold = 0.0
ob_camera.location = (7.481, -6.508, 5.344)
ob_camera.rotation_euler = (1.109, 0.0, 0.8149)
ob_camera.lock_rotations_4d = False
ob_camera.empty_display_type = 'ARROWS'
ob_camera.color = (0.0, 0.0, 0.0, 0.0)
ob_camera.display_type = 'WIRE'
ob_camera.lineart.crease_threshold = 0.0

# ---- collection membership
col_collection_1.objects.link(ob_cube)
col_collection_1.objects.link(ob_cube_028)
col_collection_1.objects.link(ob_cube_027)
col_collection_1.objects.link(ob_cube_026)
col_collection_1.objects.link(ob_cube_025)
col_collection_1.objects.link(ob_cube_024)
col_collection_1.objects.link(ob_cube_023)
col_collection_1.objects.link(ob_cube_022)
col_collection_1.objects.link(ob_cube_021)
col_collection_1.objects.link(ob_cube_020)
col_collection_1.objects.link(ob_cube_019)
col_collection_1.objects.link(ob_cube_018)
col_collection_1.objects.link(ob_cube_017)
col_collection_1.objects.link(ob_cube_016)
col_collection_1.objects.link(ob_cube_015)
col_collection_1.objects.link(ob_cube_014)
col_collection_1.objects.link(ob_cube_013)
col_collection_1.objects.link(ob_cube_012)
col_collection_1.objects.link(ob_cube_011)
col_collection_1.objects.link(ob_cube_010)
col_collection_1.objects.link(ob_cube_009)
col_collection_1.objects.link(ob_cone_003)
col_collection_1.objects.link(ob_cone_002)
col_collection_1.objects.link(ob_cylinder_003)
col_collection_1.objects.link(ob_cylinder_002)
col_collection_1.objects.link(ob_cube_008)
col_collection_1.objects.link(ob_cube_007)
col_collection_1.objects.link(ob_cube_006)
col_collection_1.objects.link(ob_cube_005)
col_collection_1.objects.link(ob_cube_004)
col_collection_1.objects.link(ob_cube_003)
col_collection_1.objects.link(ob_cube_002)
col_collection_1.objects.link(ob_cube_001)
col_collection_1.objects.link(ob_cone_001)
col_collection_1.objects.link(ob_cone)
col_collection_1.objects.link(ob_cylinder_001)
col_collection_1.objects.link(ob_cylinder)
col_collection_1.objects.link(ob_lamp)
col_collection_1.objects.link(ob_camera)

# ---- scene / render settings (as saved in the file)
scene.camera = ob_camera
scene.frame_start = 1; scene.frame_end = 250; scene.frame_set(0)
scene.render.engine = 'BLENDER_EEVEE_NEXT'
scene.render.resolution_percentage = 50
scene.render.dither_intensity = 0.0
scene.cycles.use_denoising = False
scene.cycles.samples = 128
scene.cycles.sampling_pattern = 'TABULATED_SOBOL'
scene.cycles.use_adaptive_sampling = False
scene.cycles.use_light_tree = False
scene.cycles.blur_glossy = 0.0
scene.cycles.sample_clamp_indirect = 0.0
scene.view_settings.view_transform = 'Standard'
bpy.context.view_layer.update()
